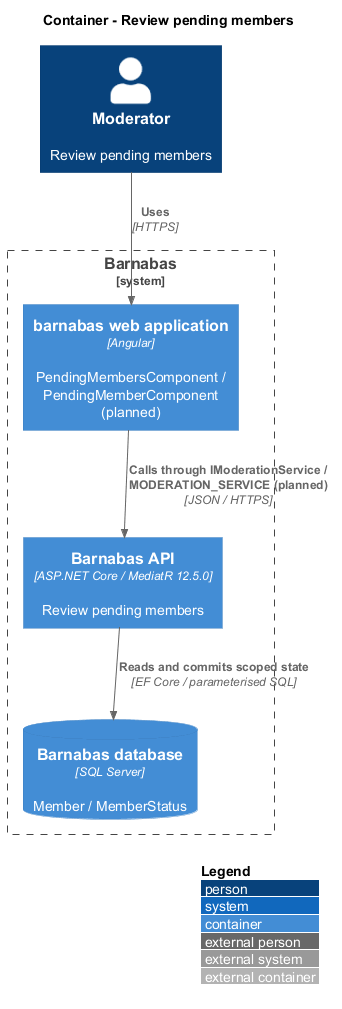

The diagram above was rendered by PlantUML. Its source (embedded in the PNG):
@startuml
!include <C4/C4_Container>
LAYOUT_WITH_LEGEND()
title Container - Review pending members
Person(actor, "Moderator", "Review pending members")
System_Boundary(barnabas, "Barnabas") {
  Container(web, "barnabas web application", "Angular", "PendingMembersComponent / PendingMemberComponent (planned)")
  Container(api, "Barnabas API", "ASP.NET Core / MediatR 12.5.0", "Review pending members")
  ContainerDb(db, "Barnabas database", "SQL Server", "Member / MemberStatus")
}
Rel(actor, web, "Uses", "HTTPS")
Rel(web, api, "Calls through IModerationService / MODERATION_SERVICE (planned)", "JSON / HTTPS")
Rel(api, db, "Reads and commits scoped state", "EF Core / parameterised SQL")
@enduml